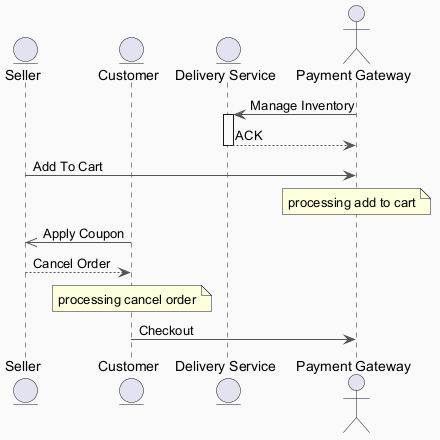

The diagram above was rendered by PlantUML. Its source (embedded in the PNG):
@startuml
skinparam backgroundColor #FAFAFA
skinparam classBackgroundColor #FFF3E0
skinparam classBorderColor #E65100
skinparam ArrowColor #555555
entity "Seller" as S
entity "Customer" as C
entity "Delivery Service" as DS
actor "Payment Gateway" as PG
PG -> DS : Manage Inventory
activate DS
DS --> PG : ACK
deactivate DS
S -> PG : Add To Cart
note over PG : processing add to cart
C ->> S : Apply Coupon
S --> C : Cancel Order
note over C : processing cancel order
C -> PG : Checkout
@enduml